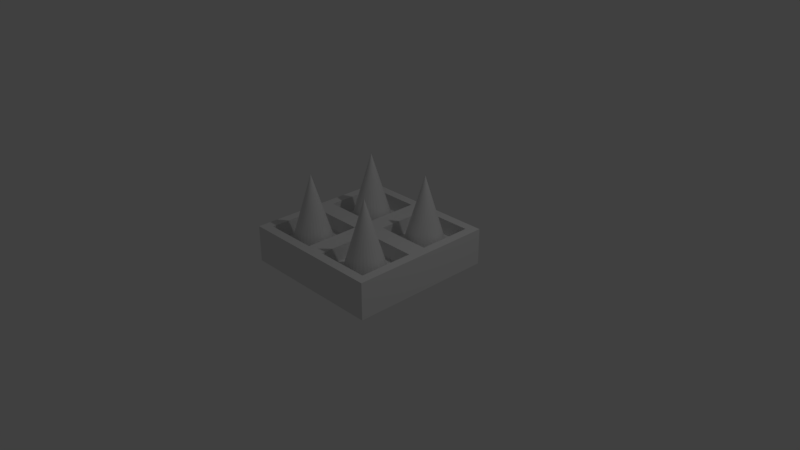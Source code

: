# Source: wall_spikes2.blend  (saved by Blender 2.78.0; exported with 4.5.12 LTS)
import bpy
from mathutils import Matrix  # noqa: F401  (used for matrix-valued properties, if any)

bpy.ops.wm.read_factory_settings(use_empty=True)
scene = bpy.context.scene
scene.name = 'Scene'

# ---- collections
col_collection_1 = bpy.data.collections.new('Collection 1'); scene.collection.children.link(col_collection_1)

# ---- materials (node trees are filled in below, after node groups)
mat_material = bpy.data.materials.new('Material')
mat_material.alpha_threshold = 0.0
mat_material.use_transparent_shadow = False
mat_material.roughness = 0.5
mat_material.line_color = (0.0, 0.0, 0.0, 1.0)

# ---- material node trees

# ---- world
world_world = bpy.data.worlds.new('World'); scene.world = world_world
world_world.color = (0.05088, 0.05088, 0.05088)
world_world.use_sun_shadow = False
world_world.sun_shadow_jitter_overblur = 0.0
world_world.cycles.sampling_method = 'MANUAL'

# ---- cameras
cam_camera = bpy.data.cameras.new('Camera')
cam_camera.clip_end = 100.0
cam_camera.lens = 35.0
cam_camera.sensor_width = 32.0
cam_camera.sensor_height = 18.0
cam_camera.ortho_scale = 7.314
cam_camera.dof.focus_distance = 0.0
cam_camera.dof.aperture_fstop = 128.0

# ---- lights
light_lamp = bpy.data.lights.new('Lamp', 'POINT')
light_lamp.transmission_factor = 0.0
light_lamp.cutoff_distance = 30.0
light_lamp.energy = 100.0
light_lamp.shadow_buffer_clip_start = 1.001
light_lamp.shadow_soft_size = 0.1
light_lamp.shadow_maximum_resolution = 0.006
light_lamp.use_absolute_resolution = True

# ---- meshes
me_cone = bpy.data.meshes.new('Cone')
me_cone.from_pydata([(0.0, 0.3, -0.5), (0.05853, 0.2942, -0.5), (0.1148, 0.2772, -0.5), (0.1667, 0.2494, -0.5), (0.2121, 0.2121, -0.5), (0.2494, 0.1667, -0.5), (0.2772, 0.1148, -0.5), (0.2942, 0.05853, -0.5), (0.3, 2.265e-08, -0.5), (0.0, 0.0, 0.5), (0.2942, -0.05853, -0.5), (0.2772, -0.1148, -0.5), (0.2494, -0.1667, -0.5), (0.2121, -0.2121, -0.5), (0.1667, -0.2494, -0.5), (0.1148, -0.2772, -0.5), (0.05853, -0.2942, -0.5), (-9.775e-08, -0.3, -0.5), (-0.05853, -0.2942, -0.5), (-0.1148, -0.2772, -0.5), (-0.1667, -0.2494, -0.5), (-0.2121, -0.2121, -0.5), (-0.2494, -0.1667, -0.5), (-0.2772, -0.1148, -0.5), (-0.2942, -0.05853, -0.5), (-0.3, 2.897e-07, -0.5), (-0.2942, 0.05853, -0.5), (-0.2772, 0.1148, -0.5), (-0.2494, 0.1667, -0.5), (-0.2121, 0.2121, -0.5), (-0.1667, 0.2494, -0.5), (-0.1148, 0.2772, -0.5), (-0.05853, 0.2942, -0.5)], [], [(0, 9, 1), (1, 9, 2), (2, 9, 3), (3, 9, 4), (4, 9, 5), (5, 9, 6), (6, 9, 7), (7, 9, 8), (8, 9, 10), (10, 9, 11), (11, 9, 12), (12, 9, 13), (13, 9, 14), (14, 9, 15), (15, 9, 16), (16, 9, 17), (17, 9, 18), (18, 9, 19), (19, 9, 20), (20, 9, 21), (21, 9, 22), (22, 9, 23), (23, 9, 24), (24, 9, 25), (25, 9, 26), (26, 9, 27), (27, 9, 28), (28, 9, 29), (29, 9, 30), (30, 9, 31), (31, 9, 32), (32, 9, 0), (0, 1, 2, 3, 4, 5, 6, 7, 8, 10, 11, 12, 13, 14, 15, 16, 17, 18, 19, 20, 21, 22, 23, 24, 25, 26, 27, 28, 29, 30, 31, 32)])
me_cone.use_remesh_preserve_volume = False
me_cone.use_remesh_preserve_attributes = False
me_cone.use_mirror_vertex_groups = False
me_cone.update()
me_cube = bpy.data.meshes.new('Cube')
me_cube.from_pydata([(1.0, 1.0, -0.25), (1.0, -1.0, -0.25), (-1.0, -1.0, -0.25), (-1.0, 1.0, -0.25), (1.0, 1.0, 0.25), (1.0, -1.0, 0.25), (-1.0, -1.0, 0.25), (-1.0, 1.0, 0.25), (1.0, -4.768e-07, 0.25), (2.384e-07, 1.0, 0.25), (-4.768e-07, -1.0, 0.25), (-1.0, 1.788e-07, 0.25), (-1.192e-07, -1.788e-07, 0.25), (-0.1258, -0.1258, 0.03646), (-0.8742, -0.1258, 0.03646), (-0.8742, -0.8742, 0.03646), (-0.1258, -0.8742, 0.03646), (0.8742, -0.1258, 0.03646), (0.1258, -0.1258, 0.03646), (0.1258, -0.8742, 0.03646), (0.8742, -0.8742, 0.03646), (0.8742, 0.8742, 0.03646), (0.1258, 0.8742, 0.03646), (0.1258, 0.1258, 0.03646), (0.8742, 0.1258, 0.03646), (-0.1258, 0.8742, 0.03646), (-0.8742, 0.8742, 0.03646), (-0.8742, 0.1258, 0.03646), (-0.1258, 0.1258, 0.03646), (-0.8742, -0.1258, 0.25), (-0.1258, -0.1258, 0.25), (-0.1258, -0.8742, 0.25), (-0.8742, -0.8742, 0.25), (0.1258, -0.1258, 0.25), (0.8742, -0.1258, 0.25), (0.8742, -0.8742, 0.25), (0.1258, -0.8742, 0.25), (0.8742, 0.8742, 0.25), (0.1258, 0.8742, 0.25), (0.8742, 0.1258, 0.25), (0.1258, 0.1258, 0.25), (-0.1258, 0.8742, 0.25), (-0.8742, 0.8742, 0.25), (-0.1258, 0.1258, 0.25), (-0.8742, 0.1258, 0.25)], [], [(0, 1, 2, 3), (13, 14, 15, 16), (0, 4, 8, 5, 1), (1, 5, 10, 6, 2), (2, 6, 11, 7, 3), (4, 0, 3, 7, 9), (17, 18, 19, 20), (21, 22, 23, 24), (25, 26, 27, 28), (12, 11, 29, 30), (11, 6, 32, 29), (6, 10, 31, 32), (10, 12, 30, 31), (8, 12, 33, 34), (12, 10, 36, 33), (10, 5, 35, 36), (5, 8, 34, 35), (4, 9, 38, 37), (9, 12, 40, 38), (12, 8, 39, 40), (8, 4, 37, 39), (9, 7, 42, 41), (7, 11, 44, 42), (11, 12, 43, 44), (12, 9, 41, 43), (14, 13, 30, 29), (13, 16, 31, 30), (15, 14, 29, 32), (16, 15, 32, 31), (18, 17, 34, 33), (17, 20, 35, 34), (19, 18, 33, 36), (20, 19, 36, 35), (22, 21, 37, 38), (21, 24, 39, 37), (23, 22, 38, 40), (24, 23, 40, 39), (26, 25, 41, 42), (25, 28, 43, 41), (27, 26, 42, 44), (28, 27, 44, 43)])
me_cube.materials.append(mat_material)
me_cube.use_remesh_preserve_volume = False
me_cube.use_remesh_preserve_attributes = False
me_cube.use_mirror_vertex_groups = False
me_cube.update()
me_cone_001 = bpy.data.meshes.new('Cone.001')
me_cone_001.from_pydata([(0.0, 0.3, -0.5), (0.05853, 0.2942, -0.5), (0.1148, 0.2772, -0.5), (0.1667, 0.2494, -0.5), (0.2121, 0.2121, -0.5), (0.2494, 0.1667, -0.5), (0.2772, 0.1148, -0.5), (0.2942, 0.05853, -0.5), (0.3, 2.265e-08, -0.5), (0.0, 0.0, 0.5), (0.2942, -0.05853, -0.5), (0.2772, -0.1148, -0.5), (0.2494, -0.1667, -0.5), (0.2121, -0.2121, -0.5), (0.1667, -0.2494, -0.5), (0.1148, -0.2772, -0.5), (0.05853, -0.2942, -0.5), (-9.775e-08, -0.3, -0.5), (-0.05853, -0.2942, -0.5), (-0.1148, -0.2772, -0.5), (-0.1667, -0.2494, -0.5), (-0.2121, -0.2121, -0.5), (-0.2494, -0.1667, -0.5), (-0.2772, -0.1148, -0.5), (-0.2942, -0.05853, -0.5), (-0.3, 2.897e-07, -0.5), (-0.2942, 0.05853, -0.5), (-0.2772, 0.1148, -0.5), (-0.2494, 0.1667, -0.5), (-0.2121, 0.2121, -0.5), (-0.1667, 0.2494, -0.5), (-0.1148, 0.2772, -0.5), (-0.05853, 0.2942, -0.5)], [], [(0, 9, 1), (1, 9, 2), (2, 9, 3), (3, 9, 4), (4, 9, 5), (5, 9, 6), (6, 9, 7), (7, 9, 8), (8, 9, 10), (10, 9, 11), (11, 9, 12), (12, 9, 13), (13, 9, 14), (14, 9, 15), (15, 9, 16), (16, 9, 17), (17, 9, 18), (18, 9, 19), (19, 9, 20), (20, 9, 21), (21, 9, 22), (22, 9, 23), (23, 9, 24), (24, 9, 25), (25, 9, 26), (26, 9, 27), (27, 9, 28), (28, 9, 29), (29, 9, 30), (30, 9, 31), (31, 9, 32), (32, 9, 0), (0, 1, 2, 3, 4, 5, 6, 7, 8, 10, 11, 12, 13, 14, 15, 16, 17, 18, 19, 20, 21, 22, 23, 24, 25, 26, 27, 28, 29, 30, 31, 32)])
me_cone_001.use_remesh_preserve_volume = False
me_cone_001.use_remesh_preserve_attributes = False
me_cone_001.use_mirror_vertex_groups = False
me_cone_001.update()
me_cone_002 = bpy.data.meshes.new('Cone.002')
me_cone_002.from_pydata([(0.0, 0.3, -0.5), (0.05853, 0.2942, -0.5), (0.1148, 0.2772, -0.5), (0.1667, 0.2494, -0.5), (0.2121, 0.2121, -0.5), (0.2494, 0.1667, -0.5), (0.2772, 0.1148, -0.5), (0.2942, 0.05853, -0.5), (0.3, 2.265e-08, -0.5), (0.0, 0.0, 0.5), (0.2942, -0.05853, -0.5), (0.2772, -0.1148, -0.5), (0.2494, -0.1667, -0.5), (0.2121, -0.2121, -0.5), (0.1667, -0.2494, -0.5), (0.1148, -0.2772, -0.5), (0.05853, -0.2942, -0.5), (-9.775e-08, -0.3, -0.5), (-0.05853, -0.2942, -0.5), (-0.1148, -0.2772, -0.5), (-0.1667, -0.2494, -0.5), (-0.2121, -0.2121, -0.5), (-0.2494, -0.1667, -0.5), (-0.2772, -0.1148, -0.5), (-0.2942, -0.05853, -0.5), (-0.3, 2.897e-07, -0.5), (-0.2942, 0.05853, -0.5), (-0.2772, 0.1148, -0.5), (-0.2494, 0.1667, -0.5), (-0.2121, 0.2121, -0.5), (-0.1667, 0.2494, -0.5), (-0.1148, 0.2772, -0.5), (-0.05853, 0.2942, -0.5)], [], [(0, 9, 1), (1, 9, 2), (2, 9, 3), (3, 9, 4), (4, 9, 5), (5, 9, 6), (6, 9, 7), (7, 9, 8), (8, 9, 10), (10, 9, 11), (11, 9, 12), (12, 9, 13), (13, 9, 14), (14, 9, 15), (15, 9, 16), (16, 9, 17), (17, 9, 18), (18, 9, 19), (19, 9, 20), (20, 9, 21), (21, 9, 22), (22, 9, 23), (23, 9, 24), (24, 9, 25), (25, 9, 26), (26, 9, 27), (27, 9, 28), (28, 9, 29), (29, 9, 30), (30, 9, 31), (31, 9, 32), (32, 9, 0), (0, 1, 2, 3, 4, 5, 6, 7, 8, 10, 11, 12, 13, 14, 15, 16, 17, 18, 19, 20, 21, 22, 23, 24, 25, 26, 27, 28, 29, 30, 31, 32)])
me_cone_002.use_remesh_preserve_volume = False
me_cone_002.use_remesh_preserve_attributes = False
me_cone_002.use_mirror_vertex_groups = False
me_cone_002.update()
me_cone_003 = bpy.data.meshes.new('Cone.003')
me_cone_003.from_pydata([(0.0, 0.3, -0.5), (0.05853, 0.2942, -0.5), (0.1148, 0.2772, -0.5), (0.1667, 0.2494, -0.5), (0.2121, 0.2121, -0.5), (0.2494, 0.1667, -0.5), (0.2772, 0.1148, -0.5), (0.2942, 0.05853, -0.5), (0.3, 2.265e-08, -0.5), (0.0, 0.0, 0.5), (0.2942, -0.05853, -0.5), (0.2772, -0.1148, -0.5), (0.2494, -0.1667, -0.5), (0.2121, -0.2121, -0.5), (0.1667, -0.2494, -0.5), (0.1148, -0.2772, -0.5), (0.05853, -0.2942, -0.5), (-9.775e-08, -0.3, -0.5), (-0.05853, -0.2942, -0.5), (-0.1148, -0.2772, -0.5), (-0.1667, -0.2494, -0.5), (-0.2121, -0.2121, -0.5), (-0.2494, -0.1667, -0.5), (-0.2772, -0.1148, -0.5), (-0.2942, -0.05853, -0.5), (-0.3, 2.897e-07, -0.5), (-0.2942, 0.05853, -0.5), (-0.2772, 0.1148, -0.5), (-0.2494, 0.1667, -0.5), (-0.2121, 0.2121, -0.5), (-0.1667, 0.2494, -0.5), (-0.1148, 0.2772, -0.5), (-0.05853, 0.2942, -0.5)], [], [(0, 9, 1), (1, 9, 2), (2, 9, 3), (3, 9, 4), (4, 9, 5), (5, 9, 6), (6, 9, 7), (7, 9, 8), (8, 9, 10), (10, 9, 11), (11, 9, 12), (12, 9, 13), (13, 9, 14), (14, 9, 15), (15, 9, 16), (16, 9, 17), (17, 9, 18), (18, 9, 19), (19, 9, 20), (20, 9, 21), (21, 9, 22), (22, 9, 23), (23, 9, 24), (24, 9, 25), (25, 9, 26), (26, 9, 27), (27, 9, 28), (28, 9, 29), (29, 9, 30), (30, 9, 31), (31, 9, 32), (32, 9, 0), (0, 1, 2, 3, 4, 5, 6, 7, 8, 10, 11, 12, 13, 14, 15, 16, 17, 18, 19, 20, 21, 22, 23, 24, 25, 26, 27, 28, 29, 30, 31, 32)])
me_cone_003.use_remesh_preserve_volume = False
me_cone_003.use_remesh_preserve_attributes = False
me_cone_003.use_mirror_vertex_groups = False
me_cone_003.update()

# ---- objects
ob_cone = bpy.data.objects.new('Cone', me_cone)
ob_cube = bpy.data.objects.new('Cube', me_cube)
ob_lamp = bpy.data.objects.new('Lamp', light_lamp)
ob_camera = bpy.data.objects.new('Camera', cam_camera)
ob_cone_001 = bpy.data.objects.new('Cone.001', me_cone_001)
ob_cone_002 = bpy.data.objects.new('Cone.002', me_cone_002)
ob_cone_003 = bpy.data.objects.new('Cone.003', me_cone_003)

# ---- transforms, parenting, visibility, modifiers, constraints
ob_cone.location = (-0.5, 0.5, 0.6026)
ob_cone.lineart.crease_threshold = 0.0
ob_cube.location = (-0.08988, 0.08164, 0.06511)
ob_cube.lock_rotations_4d = False
ob_cube.empty_display_type = 'ARROWS'
ob_cube.lineart.crease_threshold = 0.0
ob_lamp.location = (4.076, 1.005, 5.904)
ob_lamp.rotation_euler = (0.6503, 0.05522, 1.866)
ob_lamp.lock_rotations_4d = False
ob_lamp.empty_display_type = 'ARROWS'
ob_lamp.color = (0.0, 0.0, 0.0, 0.0)
ob_lamp.lineart.crease_threshold = 0.0
ob_camera.location = (7.481, -6.508, 5.344)
ob_camera.rotation_euler = (1.109, 0.0, 0.8149)
ob_camera.lock_rotations_4d = False
ob_camera.empty_display_type = 'ARROWS'
ob_camera.color = (0.0, 0.0, 0.0, 0.0)
ob_camera.display_type = 'WIRE'
ob_camera.lineart.crease_threshold = 0.0
ob_cone_001.location = (-0.5, -0.5, 0.6026)
ob_cone_001.lineart.crease_threshold = 0.0
ob_cone_002.location = (0.5, 0.5, 0.6026)
ob_cone_002.lineart.crease_threshold = 0.0
ob_cone_003.location = (0.5, -0.5, 0.6026)
ob_cone_003.lineart.crease_threshold = 0.0

# ---- collection membership
col_collection_1.objects.link(ob_cone)
col_collection_1.objects.link(ob_cube)
col_collection_1.objects.link(ob_lamp)
col_collection_1.objects.link(ob_camera)
col_collection_1.objects.link(ob_cone_001)
col_collection_1.objects.link(ob_cone_002)
col_collection_1.objects.link(ob_cone_003)

# ---- scene / render settings (as saved in the file)
scene.camera = ob_camera
scene.frame_start = 1; scene.frame_end = 250; scene.frame_set(1)
scene.render.engine = 'BLENDER_EEVEE_NEXT'
scene.render.resolution_percentage = 50
scene.render.dither_intensity = 0.0
scene.cycles.use_denoising = False
scene.cycles.samples = 128
scene.cycles.sampling_pattern = 'TABULATED_SOBOL'
scene.cycles.light_sampling_threshold = 0.0
scene.cycles.use_adaptive_sampling = False
scene.cycles.use_light_tree = False
scene.cycles.blur_glossy = 0.0
scene.cycles.sample_clamp_indirect = 0.0
scene.view_settings.view_transform = 'Standard'
bpy.context.view_layer.update()
